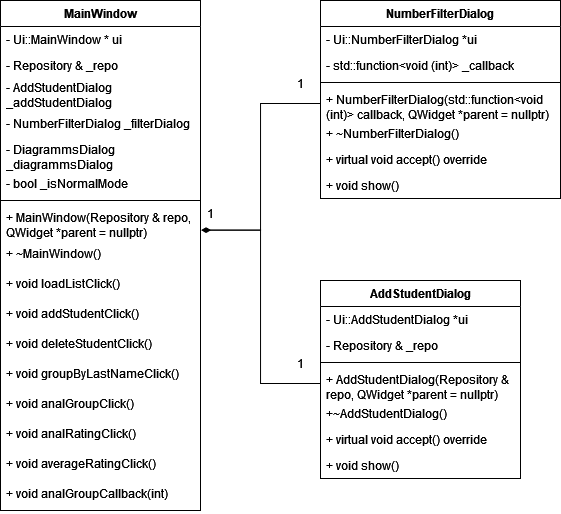

The diagram above was exported from draw.io. Its source (the exported page's mxGraphModel, read from the mxfile embedded in the PNG):
<mxGraphModel dx="1147" dy="603" grid="1" gridSize="10" guides="1" tooltips="1" connect="1" arrows="1" fold="1" page="1" pageScale="1" pageWidth="827" pageHeight="1169" math="0" shadow="0">
  <root>
    <mxCell id="0" />
    <mxCell id="1" parent="0" />
    <mxCell id="-KkV4WitrIsaPIZ_k7HR-1" value="MainWindow" style="swimlane;fontStyle=1;align=center;verticalAlign=top;childLayout=stackLayout;horizontal=1;startSize=26;horizontalStack=0;resizeParent=1;resizeParentMax=0;resizeLast=0;collapsible=1;marginBottom=0;whiteSpace=wrap;html=1;" vertex="1" parent="1">
      <mxGeometry x="200" y="280" width="200" height="510" as="geometry" />
    </mxCell>
    <mxCell id="-KkV4WitrIsaPIZ_k7HR-2" value="- Ui::MainWindow * ui" style="text;strokeColor=none;fillColor=none;align=left;verticalAlign=top;spacingLeft=4;spacingRight=4;overflow=hidden;rotatable=0;points=[[0,0.5],[1,0.5]];portConstraint=eastwest;whiteSpace=wrap;html=1;" vertex="1" parent="-KkV4WitrIsaPIZ_k7HR-1">
      <mxGeometry y="26" width="200" height="26" as="geometry" />
    </mxCell>
    <mxCell id="-KkV4WitrIsaPIZ_k7HR-5" value="- Repository &amp;amp; _repo" style="text;strokeColor=none;fillColor=none;align=left;verticalAlign=top;spacingLeft=4;spacingRight=4;overflow=hidden;rotatable=0;points=[[0,0.5],[1,0.5]];portConstraint=eastwest;whiteSpace=wrap;html=1;" vertex="1" parent="-KkV4WitrIsaPIZ_k7HR-1">
      <mxGeometry y="52" width="200" height="22" as="geometry" />
    </mxCell>
    <mxCell id="-KkV4WitrIsaPIZ_k7HR-7" value="- AddStudentDialog _addStudentDialog" style="text;strokeColor=none;fillColor=none;align=left;verticalAlign=top;spacingLeft=4;spacingRight=4;overflow=hidden;rotatable=0;points=[[0,0.5],[1,0.5]];portConstraint=eastwest;whiteSpace=wrap;html=1;" vertex="1" parent="-KkV4WitrIsaPIZ_k7HR-1">
      <mxGeometry y="74" width="200" height="36" as="geometry" />
    </mxCell>
    <mxCell id="-KkV4WitrIsaPIZ_k7HR-8" value="- NumberFilterDialog _filterDialog" style="text;strokeColor=none;fillColor=none;align=left;verticalAlign=top;spacingLeft=4;spacingRight=4;overflow=hidden;rotatable=0;points=[[0,0.5],[1,0.5]];portConstraint=eastwest;whiteSpace=wrap;html=1;" vertex="1" parent="-KkV4WitrIsaPIZ_k7HR-1">
      <mxGeometry y="110" width="200" height="26" as="geometry" />
    </mxCell>
    <mxCell id="-KkV4WitrIsaPIZ_k7HR-6" value="- DiagrammsDialog _diagrammsDialog" style="text;strokeColor=none;fillColor=none;align=left;verticalAlign=top;spacingLeft=4;spacingRight=4;overflow=hidden;rotatable=0;points=[[0,0.5],[1,0.5]];portConstraint=eastwest;whiteSpace=wrap;html=1;" vertex="1" parent="-KkV4WitrIsaPIZ_k7HR-1">
      <mxGeometry y="136" width="200" height="34" as="geometry" />
    </mxCell>
    <mxCell id="-KkV4WitrIsaPIZ_k7HR-9" value="- bool _isNormalMode" style="text;strokeColor=none;fillColor=none;align=left;verticalAlign=top;spacingLeft=4;spacingRight=4;overflow=hidden;rotatable=0;points=[[0,0.5],[1,0.5]];portConstraint=eastwest;whiteSpace=wrap;html=1;" vertex="1" parent="-KkV4WitrIsaPIZ_k7HR-1">
      <mxGeometry y="170" width="200" height="26" as="geometry" />
    </mxCell>
    <mxCell id="-KkV4WitrIsaPIZ_k7HR-3" value="" style="line;strokeWidth=1;fillColor=none;align=left;verticalAlign=middle;spacingTop=-1;spacingLeft=3;spacingRight=3;rotatable=0;labelPosition=right;points=[];portConstraint=eastwest;strokeColor=inherit;" vertex="1" parent="-KkV4WitrIsaPIZ_k7HR-1">
      <mxGeometry y="196" width="200" height="8" as="geometry" />
    </mxCell>
    <mxCell id="-KkV4WitrIsaPIZ_k7HR-4" value="+ MainWindow(Repository &amp;amp; repo, QWidget *parent = nullptr)" style="text;strokeColor=none;fillColor=none;align=left;verticalAlign=top;spacingLeft=4;spacingRight=4;overflow=hidden;rotatable=0;points=[[0,0.5],[1,0.5]];portConstraint=eastwest;whiteSpace=wrap;html=1;" vertex="1" parent="-KkV4WitrIsaPIZ_k7HR-1">
      <mxGeometry y="204" width="200" height="36" as="geometry" />
    </mxCell>
    <mxCell id="-KkV4WitrIsaPIZ_k7HR-10" value="+ ~MainWindow()" style="text;strokeColor=none;fillColor=none;align=left;verticalAlign=top;spacingLeft=4;spacingRight=4;overflow=hidden;rotatable=0;points=[[0,0.5],[1,0.5]];portConstraint=eastwest;whiteSpace=wrap;html=1;" vertex="1" parent="-KkV4WitrIsaPIZ_k7HR-1">
      <mxGeometry y="240" width="200" height="30" as="geometry" />
    </mxCell>
    <mxCell id="-KkV4WitrIsaPIZ_k7HR-11" value="+ void loadListClick()" style="text;strokeColor=none;fillColor=none;align=left;verticalAlign=top;spacingLeft=4;spacingRight=4;overflow=hidden;rotatable=0;points=[[0,0.5],[1,0.5]];portConstraint=eastwest;whiteSpace=wrap;html=1;" vertex="1" parent="-KkV4WitrIsaPIZ_k7HR-1">
      <mxGeometry y="270" width="200" height="30" as="geometry" />
    </mxCell>
    <mxCell id="-KkV4WitrIsaPIZ_k7HR-14" value="+ void addStudentClick()" style="text;strokeColor=none;fillColor=none;align=left;verticalAlign=top;spacingLeft=4;spacingRight=4;overflow=hidden;rotatable=0;points=[[0,0.5],[1,0.5]];portConstraint=eastwest;whiteSpace=wrap;html=1;" vertex="1" parent="-KkV4WitrIsaPIZ_k7HR-1">
      <mxGeometry y="300" width="200" height="30" as="geometry" />
    </mxCell>
    <mxCell id="-KkV4WitrIsaPIZ_k7HR-17" value="+ void deleteStudentClick()" style="text;strokeColor=none;fillColor=none;align=left;verticalAlign=top;spacingLeft=4;spacingRight=4;overflow=hidden;rotatable=0;points=[[0,0.5],[1,0.5]];portConstraint=eastwest;whiteSpace=wrap;html=1;" vertex="1" parent="-KkV4WitrIsaPIZ_k7HR-1">
      <mxGeometry y="330" width="200" height="30" as="geometry" />
    </mxCell>
    <mxCell id="-KkV4WitrIsaPIZ_k7HR-16" value="+ void groupByLastNameClick()" style="text;strokeColor=none;fillColor=none;align=left;verticalAlign=top;spacingLeft=4;spacingRight=4;overflow=hidden;rotatable=0;points=[[0,0.5],[1,0.5]];portConstraint=eastwest;whiteSpace=wrap;html=1;" vertex="1" parent="-KkV4WitrIsaPIZ_k7HR-1">
      <mxGeometry y="360" width="200" height="30" as="geometry" />
    </mxCell>
    <mxCell id="-KkV4WitrIsaPIZ_k7HR-18" value="+ void analGroupClick()" style="text;strokeColor=none;fillColor=none;align=left;verticalAlign=top;spacingLeft=4;spacingRight=4;overflow=hidden;rotatable=0;points=[[0,0.5],[1,0.5]];portConstraint=eastwest;whiteSpace=wrap;html=1;" vertex="1" parent="-KkV4WitrIsaPIZ_k7HR-1">
      <mxGeometry y="390" width="200" height="30" as="geometry" />
    </mxCell>
    <mxCell id="-KkV4WitrIsaPIZ_k7HR-15" value="+ void analRatingClick()" style="text;strokeColor=none;fillColor=none;align=left;verticalAlign=top;spacingLeft=4;spacingRight=4;overflow=hidden;rotatable=0;points=[[0,0.5],[1,0.5]];portConstraint=eastwest;whiteSpace=wrap;html=1;" vertex="1" parent="-KkV4WitrIsaPIZ_k7HR-1">
      <mxGeometry y="420" width="200" height="30" as="geometry" />
    </mxCell>
    <mxCell id="-KkV4WitrIsaPIZ_k7HR-13" value="+ void averageRatingClick()" style="text;strokeColor=none;fillColor=none;align=left;verticalAlign=top;spacingLeft=4;spacingRight=4;overflow=hidden;rotatable=0;points=[[0,0.5],[1,0.5]];portConstraint=eastwest;whiteSpace=wrap;html=1;" vertex="1" parent="-KkV4WitrIsaPIZ_k7HR-1">
      <mxGeometry y="450" width="200" height="30" as="geometry" />
    </mxCell>
    <mxCell id="-KkV4WitrIsaPIZ_k7HR-12" value="+ void analGroupCallback(int)" style="text;strokeColor=none;fillColor=none;align=left;verticalAlign=top;spacingLeft=4;spacingRight=4;overflow=hidden;rotatable=0;points=[[0,0.5],[1,0.5]];portConstraint=eastwest;whiteSpace=wrap;html=1;" vertex="1" parent="-KkV4WitrIsaPIZ_k7HR-1">
      <mxGeometry y="480" width="200" height="30" as="geometry" />
    </mxCell>
    <mxCell id="-KkV4WitrIsaPIZ_k7HR-19" value="AddStudentDialog" style="swimlane;fontStyle=1;align=center;verticalAlign=top;childLayout=stackLayout;horizontal=1;startSize=26;horizontalStack=0;resizeParent=1;resizeParentMax=0;resizeLast=0;collapsible=1;marginBottom=0;whiteSpace=wrap;html=1;" vertex="1" parent="1">
      <mxGeometry x="520" y="560" width="200" height="198" as="geometry" />
    </mxCell>
    <mxCell id="-KkV4WitrIsaPIZ_k7HR-20" value="- Ui::AddStudentDialog *ui" style="text;strokeColor=none;fillColor=none;align=left;verticalAlign=top;spacingLeft=4;spacingRight=4;overflow=hidden;rotatable=0;points=[[0,0.5],[1,0.5]];portConstraint=eastwest;whiteSpace=wrap;html=1;" vertex="1" parent="-KkV4WitrIsaPIZ_k7HR-19">
      <mxGeometry y="26" width="200" height="26" as="geometry" />
    </mxCell>
    <mxCell id="-KkV4WitrIsaPIZ_k7HR-23" value="- Repository &amp;amp; _repo" style="text;strokeColor=none;fillColor=none;align=left;verticalAlign=top;spacingLeft=4;spacingRight=4;overflow=hidden;rotatable=0;points=[[0,0.5],[1,0.5]];portConstraint=eastwest;whiteSpace=wrap;html=1;" vertex="1" parent="-KkV4WitrIsaPIZ_k7HR-19">
      <mxGeometry y="52" width="200" height="26" as="geometry" />
    </mxCell>
    <mxCell id="-KkV4WitrIsaPIZ_k7HR-21" value="" style="line;strokeWidth=1;fillColor=none;align=left;verticalAlign=middle;spacingTop=-1;spacingLeft=3;spacingRight=3;rotatable=0;labelPosition=right;points=[];portConstraint=eastwest;strokeColor=inherit;" vertex="1" parent="-KkV4WitrIsaPIZ_k7HR-19">
      <mxGeometry y="78" width="200" height="8" as="geometry" />
    </mxCell>
    <mxCell id="-KkV4WitrIsaPIZ_k7HR-22" value="+ AddStudentDialog(Repository &amp;amp; repo, QWidget *parent = nullptr)" style="text;strokeColor=none;fillColor=none;align=left;verticalAlign=top;spacingLeft=4;spacingRight=4;overflow=hidden;rotatable=0;points=[[0,0.5],[1,0.5]];portConstraint=eastwest;whiteSpace=wrap;html=1;" vertex="1" parent="-KkV4WitrIsaPIZ_k7HR-19">
      <mxGeometry y="86" width="200" height="34" as="geometry" />
    </mxCell>
    <mxCell id="-KkV4WitrIsaPIZ_k7HR-26" value="+~AddStudentDialog()" style="text;strokeColor=none;fillColor=none;align=left;verticalAlign=top;spacingLeft=4;spacingRight=4;overflow=hidden;rotatable=0;points=[[0,0.5],[1,0.5]];portConstraint=eastwest;whiteSpace=wrap;html=1;" vertex="1" parent="-KkV4WitrIsaPIZ_k7HR-19">
      <mxGeometry y="120" width="200" height="26" as="geometry" />
    </mxCell>
    <mxCell id="-KkV4WitrIsaPIZ_k7HR-25" value="+ virtual void accept() override" style="text;strokeColor=none;fillColor=none;align=left;verticalAlign=top;spacingLeft=4;spacingRight=4;overflow=hidden;rotatable=0;points=[[0,0.5],[1,0.5]];portConstraint=eastwest;whiteSpace=wrap;html=1;" vertex="1" parent="-KkV4WitrIsaPIZ_k7HR-19">
      <mxGeometry y="146" width="200" height="26" as="geometry" />
    </mxCell>
    <mxCell id="-KkV4WitrIsaPIZ_k7HR-24" value="+ void show()" style="text;strokeColor=none;fillColor=none;align=left;verticalAlign=top;spacingLeft=4;spacingRight=4;overflow=hidden;rotatable=0;points=[[0,0.5],[1,0.5]];portConstraint=eastwest;whiteSpace=wrap;html=1;" vertex="1" parent="-KkV4WitrIsaPIZ_k7HR-19">
      <mxGeometry y="172" width="200" height="26" as="geometry" />
    </mxCell>
    <mxCell id="-KkV4WitrIsaPIZ_k7HR-31" value="NumberFilterDialog" style="swimlane;fontStyle=1;align=center;verticalAlign=top;childLayout=stackLayout;horizontal=1;startSize=26;horizontalStack=0;resizeParent=1;resizeParentMax=0;resizeLast=0;collapsible=1;marginBottom=0;whiteSpace=wrap;html=1;" vertex="1" parent="1">
      <mxGeometry x="520" y="280" width="240" height="198" as="geometry" />
    </mxCell>
    <mxCell id="-KkV4WitrIsaPIZ_k7HR-32" value="- Ui::NumberFilterDialog *ui" style="text;strokeColor=none;fillColor=none;align=left;verticalAlign=top;spacingLeft=4;spacingRight=4;overflow=hidden;rotatable=0;points=[[0,0.5],[1,0.5]];portConstraint=eastwest;whiteSpace=wrap;html=1;" vertex="1" parent="-KkV4WitrIsaPIZ_k7HR-31">
      <mxGeometry y="26" width="240" height="26" as="geometry" />
    </mxCell>
    <mxCell id="-KkV4WitrIsaPIZ_k7HR-35" value="- std::function&amp;lt;void (int)&amp;gt; _callback" style="text;strokeColor=none;fillColor=none;align=left;verticalAlign=top;spacingLeft=4;spacingRight=4;overflow=hidden;rotatable=0;points=[[0,0.5],[1,0.5]];portConstraint=eastwest;whiteSpace=wrap;html=1;" vertex="1" parent="-KkV4WitrIsaPIZ_k7HR-31">
      <mxGeometry y="52" width="240" height="26" as="geometry" />
    </mxCell>
    <mxCell id="-KkV4WitrIsaPIZ_k7HR-33" value="" style="line;strokeWidth=1;fillColor=none;align=left;verticalAlign=middle;spacingTop=-1;spacingLeft=3;spacingRight=3;rotatable=0;labelPosition=right;points=[];portConstraint=eastwest;strokeColor=inherit;" vertex="1" parent="-KkV4WitrIsaPIZ_k7HR-31">
      <mxGeometry y="78" width="240" height="8" as="geometry" />
    </mxCell>
    <mxCell id="-KkV4WitrIsaPIZ_k7HR-34" value="+ NumberFilterDialog(std::function&amp;lt;void (int)&amp;gt; callback, QWidget *parent = nullptr)" style="text;strokeColor=none;fillColor=none;align=left;verticalAlign=top;spacingLeft=4;spacingRight=4;overflow=hidden;rotatable=0;points=[[0,0.5],[1,0.5]];portConstraint=eastwest;whiteSpace=wrap;html=1;" vertex="1" parent="-KkV4WitrIsaPIZ_k7HR-31">
      <mxGeometry y="86" width="240" height="34" as="geometry" />
    </mxCell>
    <mxCell id="-KkV4WitrIsaPIZ_k7HR-36" value="+ ~NumberFilterDialog()" style="text;strokeColor=none;fillColor=none;align=left;verticalAlign=top;spacingLeft=4;spacingRight=4;overflow=hidden;rotatable=0;points=[[0,0.5],[1,0.5]];portConstraint=eastwest;whiteSpace=wrap;html=1;" vertex="1" parent="-KkV4WitrIsaPIZ_k7HR-31">
      <mxGeometry y="120" width="240" height="26" as="geometry" />
    </mxCell>
    <mxCell id="-KkV4WitrIsaPIZ_k7HR-38" value="+ virtual void accept() override" style="text;strokeColor=none;fillColor=none;align=left;verticalAlign=top;spacingLeft=4;spacingRight=4;overflow=hidden;rotatable=0;points=[[0,0.5],[1,0.5]];portConstraint=eastwest;whiteSpace=wrap;html=1;" vertex="1" parent="-KkV4WitrIsaPIZ_k7HR-31">
      <mxGeometry y="146" width="240" height="26" as="geometry" />
    </mxCell>
    <mxCell id="-KkV4WitrIsaPIZ_k7HR-37" value="+ void show()" style="text;strokeColor=none;fillColor=none;align=left;verticalAlign=top;spacingLeft=4;spacingRight=4;overflow=hidden;rotatable=0;points=[[0,0.5],[1,0.5]];portConstraint=eastwest;whiteSpace=wrap;html=1;" vertex="1" parent="-KkV4WitrIsaPIZ_k7HR-31">
      <mxGeometry y="172" width="240" height="26" as="geometry" />
    </mxCell>
    <mxCell id="-KkV4WitrIsaPIZ_k7HR-39" style="edgeStyle=orthogonalEdgeStyle;rounded=0;orthogonalLoop=1;jettySize=auto;html=1;entryX=1.008;entryY=0.712;entryDx=0;entryDy=0;entryPerimeter=0;endArrow=diamondThin;endFill=1;" edge="1" parent="1" source="-KkV4WitrIsaPIZ_k7HR-22" target="-KkV4WitrIsaPIZ_k7HR-4">
      <mxGeometry relative="1" as="geometry" />
    </mxCell>
    <mxCell id="-KkV4WitrIsaPIZ_k7HR-40" style="edgeStyle=orthogonalEdgeStyle;rounded=0;orthogonalLoop=1;jettySize=auto;html=1;entryX=1.003;entryY=0.712;entryDx=0;entryDy=0;entryPerimeter=0;endArrow=diamondThin;endFill=1;" edge="1" parent="1" source="-KkV4WitrIsaPIZ_k7HR-34" target="-KkV4WitrIsaPIZ_k7HR-4">
      <mxGeometry relative="1" as="geometry" />
    </mxCell>
    <mxCell id="-KkV4WitrIsaPIZ_k7HR-41" value="1" style="text;html=1;align=center;verticalAlign=middle;resizable=0;points=[];autosize=1;strokeColor=none;fillColor=none;" vertex="1" parent="1">
      <mxGeometry x="395" y="478" width="30" height="30" as="geometry" />
    </mxCell>
    <mxCell id="-KkV4WitrIsaPIZ_k7HR-42" value="1" style="text;html=1;align=center;verticalAlign=middle;resizable=0;points=[];autosize=1;strokeColor=none;fillColor=none;" vertex="1" parent="1">
      <mxGeometry x="485" y="348" width="30" height="30" as="geometry" />
    </mxCell>
    <mxCell id="-KkV4WitrIsaPIZ_k7HR-43" value="1" style="text;html=1;align=center;verticalAlign=middle;resizable=0;points=[];autosize=1;strokeColor=none;fillColor=none;" vertex="1" parent="1">
      <mxGeometry x="485" y="628" width="30" height="30" as="geometry" />
    </mxCell>
  </root>
</mxGraphModel>